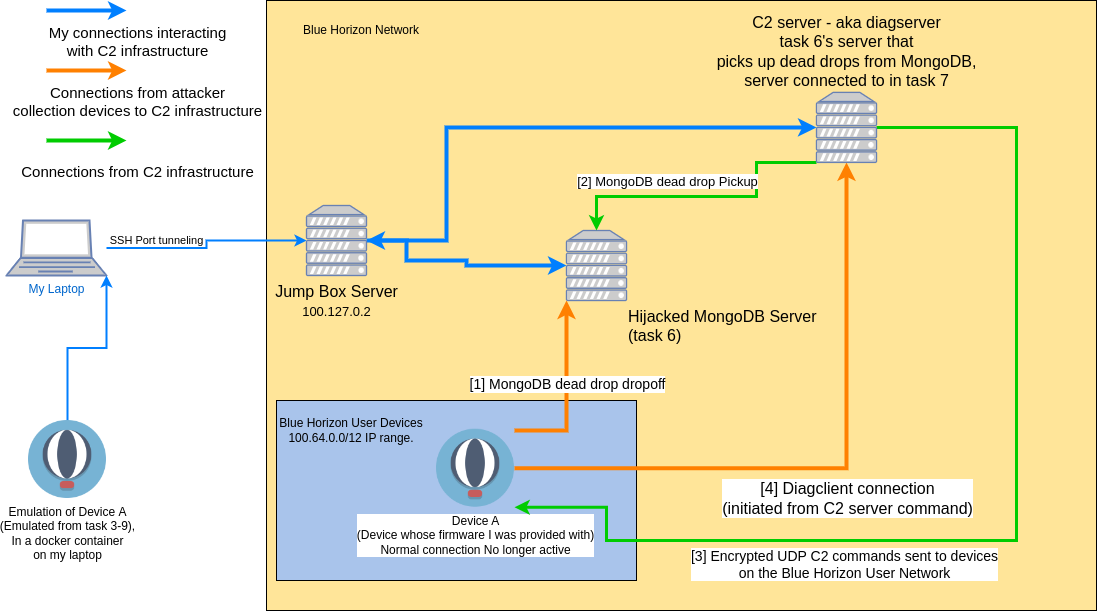

The diagram above was exported from draw.io. Its source (the exported page's mxGraphModel, read from the mxfile embedded in the PNG):
<mxGraphModel dx="794" dy="479" grid="1" gridSize="10" guides="1" tooltips="1" connect="1" arrows="1" fold="1" page="1" pageScale="1" pageWidth="850" pageHeight="1100" math="0" shadow="0">
  <root>
    <mxCell id="0" />
    <mxCell id="1" parent="0" />
    <mxCell id="RvN7dAP-kLqGBsl8WalD-47" value="" style="whiteSpace=wrap;html=1;fillColor=#FFE599;" parent="1" vertex="1">
      <mxGeometry x="270" width="830" height="610" as="geometry" />
    </mxCell>
    <mxCell id="RvN7dAP-kLqGBsl8WalD-48" value="" style="whiteSpace=wrap;html=1;fillColor=#A9C4EB;" parent="1" vertex="1">
      <mxGeometry x="280" y="400" width="360" height="180" as="geometry" />
    </mxCell>
    <mxCell id="RvN7dAP-kLqGBsl8WalD-40" value="" style="edgeStyle=orthogonalEdgeStyle;rounded=0;orthogonalLoop=1;jettySize=auto;html=1;entryX=0;entryY=0.5;entryDx=0;entryDy=0;entryPerimeter=0;strokeWidth=2;strokeColor=#007FFF;" parent="1" source="RvN7dAP-kLqGBsl8WalD-1" target="RvN7dAP-kLqGBsl8WalD-3" edge="1">
      <mxGeometry relative="1" as="geometry">
        <mxPoint x="190" y="247.5" as="targetPoint" />
      </mxGeometry>
    </mxCell>
    <mxCell id="RvN7dAP-kLqGBsl8WalD-41" value="SSH Port tunneling" style="edgeLabel;html=1;align=center;verticalAlign=middle;resizable=0;points=[];" parent="RvN7dAP-kLqGBsl8WalD-40" connectable="0" vertex="1">
      <mxGeometry x="-0.3021" y="4" relative="1" as="geometry">
        <mxPoint x="-23" y="-4" as="offset" />
      </mxGeometry>
    </mxCell>
    <mxCell id="RvN7dAP-kLqGBsl8WalD-1" value="My Laptop" style="fontColor=#0066CC;verticalAlign=top;verticalLabelPosition=bottom;labelPosition=center;align=center;html=1;outlineConnect=0;fillColor=#CCCCCC;strokeColor=#6881B3;gradientColor=none;gradientDirection=north;strokeWidth=2;shape=mxgraph.networks.laptop;" parent="1" vertex="1">
      <mxGeometry x="10" y="220" width="100" height="55" as="geometry" />
    </mxCell>
    <mxCell id="RvN7dAP-kLqGBsl8WalD-30" value="" style="edgeStyle=orthogonalEdgeStyle;rounded=0;orthogonalLoop=1;jettySize=auto;html=1;entryX=0;entryY=0.5;entryDx=0;entryDy=0;entryPerimeter=0;strokeWidth=4;strokeColor=#007FFF;" parent="1" source="RvN7dAP-kLqGBsl8WalD-3" target="RvN7dAP-kLqGBsl8WalD-26" edge="1">
      <mxGeometry relative="1" as="geometry">
        <mxPoint x="450" y="240" as="targetPoint" />
        <Array as="points">
          <mxPoint x="450" y="240" />
          <mxPoint x="450" y="127" />
        </Array>
      </mxGeometry>
    </mxCell>
    <mxCell id="RvN7dAP-kLqGBsl8WalD-3" value="&lt;font color=&quot;#000000&quot; style=&quot;font-size: 16px;&quot;&gt;Jump Box Server&lt;br&gt;&lt;/font&gt;&lt;font style=&quot;font-size: 13px;&quot; color=&quot;#000000&quot;&gt;100.127.0.2&lt;/font&gt;&lt;font color=&quot;#000000&quot; style=&quot;font-size: 16px;&quot;&gt;&lt;br&gt;&lt;/font&gt;" style="fontColor=#0066CC;verticalAlign=top;verticalLabelPosition=bottom;labelPosition=center;align=center;html=1;outlineConnect=0;fillColor=#CCCCCC;strokeColor=#6881B3;gradientColor=none;gradientDirection=north;strokeWidth=2;shape=mxgraph.networks.server;" parent="1" vertex="1">
      <mxGeometry x="310" y="205" width="60" height="70" as="geometry" />
    </mxCell>
    <mxCell id="RvN7dAP-kLqGBsl8WalD-32" value="" style="edgeStyle=orthogonalEdgeStyle;rounded=0;orthogonalLoop=1;jettySize=auto;html=1;entryX=0;entryY=1;entryDx=0;entryDy=0;entryPerimeter=0;strokeWidth=4;strokeColor=#FF8000;" parent="1" source="RvN7dAP-kLqGBsl8WalD-18" target="RvN7dAP-kLqGBsl8WalD-20" edge="1">
      <mxGeometry relative="1" as="geometry">
        <mxPoint x="598" y="467.75" as="targetPoint" />
        <Array as="points">
          <mxPoint x="570" y="430" />
        </Array>
      </mxGeometry>
    </mxCell>
    <mxCell id="RvN7dAP-kLqGBsl8WalD-39" value="&lt;font style=&quot;font-size: 14px;&quot;&gt;[1] MongoDB dead drop dropoff&lt;br&gt;&lt;/font&gt;" style="edgeLabel;html=1;align=center;verticalAlign=middle;resizable=0;points=[];" parent="RvN7dAP-kLqGBsl8WalD-32" connectable="0" vertex="1">
      <mxGeometry x="0.0863" relative="1" as="geometry">
        <mxPoint as="offset" />
      </mxGeometry>
    </mxCell>
    <mxCell id="RvN7dAP-kLqGBsl8WalD-33" value="" style="edgeStyle=orthogonalEdgeStyle;rounded=0;orthogonalLoop=1;jettySize=auto;html=1;strokeWidth=4;strokeColor=#FF8000;" parent="1" source="RvN7dAP-kLqGBsl8WalD-18" target="RvN7dAP-kLqGBsl8WalD-26" edge="1">
      <mxGeometry relative="1" as="geometry">
        <mxPoint x="598" y="467.75" as="targetPoint" />
      </mxGeometry>
    </mxCell>
    <mxCell id="RvN7dAP-kLqGBsl8WalD-35" value="&lt;font style=&quot;font-size: 16px;&quot;&gt;[4] Diagclient connection &lt;br&gt;(initiated from C2 server command)&lt;/font&gt;" style="edgeLabel;html=1;align=center;verticalAlign=middle;resizable=0;points=[];" parent="RvN7dAP-kLqGBsl8WalD-33" connectable="0" vertex="1">
      <mxGeometry relative="1" as="geometry">
        <mxPoint x="13" y="30" as="offset" />
      </mxGeometry>
    </mxCell>
    <mxCell id="RvN7dAP-kLqGBsl8WalD-18" value="Device A&lt;br&gt;(Device whose firmware I was provided with)&lt;br&gt;Normal connection No longer active" style="shape=image;html=1;verticalAlign=top;verticalLabelPosition=bottom;labelBackgroundColor=#ffffff;imageAspect=0;aspect=fixed;image=https://cdn2.iconfinder.com/data/icons/circle-icons-1/64/hotair-128.png" parent="1" vertex="1">
      <mxGeometry x="440" y="428.75" width="78" height="78" as="geometry" />
    </mxCell>
    <mxCell id="RvN7dAP-kLqGBsl8WalD-31" value="" style="edgeStyle=orthogonalEdgeStyle;rounded=0;orthogonalLoop=1;jettySize=auto;html=1;entryX=1;entryY=0.5;entryDx=0;entryDy=0;entryPerimeter=0;strokeColor=#007FFF;startArrow=classic;startFill=1;strokeWidth=4;" parent="1" source="RvN7dAP-kLqGBsl8WalD-20" target="RvN7dAP-kLqGBsl8WalD-3" edge="1">
      <mxGeometry relative="1" as="geometry">
        <mxPoint x="490" y="243.5" as="targetPoint" />
        <Array as="points">
          <mxPoint x="470" y="265" />
          <mxPoint x="470" y="260" />
          <mxPoint x="410" y="260" />
          <mxPoint x="410" y="240" />
        </Array>
      </mxGeometry>
    </mxCell>
    <mxCell id="RvN7dAP-kLqGBsl8WalD-20" value="&lt;font color=&quot;#000000&quot; style=&quot;font-size: 16px;&quot;&gt;Hijacked MongoDB Server&lt;br&gt;(task 6)&lt;br&gt;&lt;/font&gt;" style="fontColor=#0066CC;verticalAlign=top;verticalLabelPosition=bottom;labelPosition=right;align=left;html=1;outlineConnect=0;fillColor=#CCCCCC;strokeColor=#6881B3;gradientColor=none;gradientDirection=north;strokeWidth=2;shape=mxgraph.networks.server;" parent="1" vertex="1">
      <mxGeometry x="570" y="230" width="60" height="70" as="geometry" />
    </mxCell>
    <mxCell id="RvN7dAP-kLqGBsl8WalD-42" value="" style="edgeStyle=orthogonalEdgeStyle;rounded=0;orthogonalLoop=1;jettySize=auto;html=1;entryX=1;entryY=1;entryDx=0;entryDy=0;entryPerimeter=0;strokeWidth=2;strokeColor=#007FFF;" parent="1" source="RvN7dAP-kLqGBsl8WalD-22" target="RvN7dAP-kLqGBsl8WalD-1" edge="1">
      <mxGeometry relative="1" as="geometry">
        <mxPoint x="60" y="340" as="targetPoint" />
      </mxGeometry>
    </mxCell>
    <mxCell id="RvN7dAP-kLqGBsl8WalD-22" value="Emulation of Device&amp;nbsp;A&lt;br&gt;(Emulated from task 3-9),&lt;br&gt;In a docker container &lt;br&gt;on my laptop" style="shape=image;html=1;verticalAlign=top;verticalLabelPosition=bottom;labelBackgroundColor=#ffffff;imageAspect=0;aspect=fixed;image=https://cdn2.iconfinder.com/data/icons/circle-icons-1/64/hotair-128.png" parent="1" vertex="1">
      <mxGeometry x="32" y="420" width="78" height="78" as="geometry" />
    </mxCell>
    <mxCell id="RvN7dAP-kLqGBsl8WalD-25" value="Blue Horizon User Devices&lt;br&gt;100.64.0.0/12 IP range." style="text;strokeColor=none;align=center;fillColor=none;html=1;verticalAlign=middle;whiteSpace=wrap;rounded=0;" parent="1" vertex="1">
      <mxGeometry x="270" y="410" width="170" height="40" as="geometry" />
    </mxCell>
    <mxCell id="RvN7dAP-kLqGBsl8WalD-34" value="" style="edgeStyle=orthogonalEdgeStyle;rounded=0;orthogonalLoop=1;jettySize=auto;html=1;exitX=0;exitY=1;exitDx=0;exitDy=0;exitPerimeter=0;entryX=0.5;entryY=0;entryDx=0;entryDy=0;entryPerimeter=0;strokeColor=#00CC00;strokeWidth=3;" parent="1" source="RvN7dAP-kLqGBsl8WalD-26" target="RvN7dAP-kLqGBsl8WalD-20" edge="1">
      <mxGeometry relative="1" as="geometry">
        <mxPoint x="960" y="126.88" as="targetPoint" />
        <Array as="points">
          <mxPoint x="760" y="162" />
          <mxPoint x="760" y="196" />
          <mxPoint x="600" y="196" />
        </Array>
      </mxGeometry>
    </mxCell>
    <mxCell id="RvN7dAP-kLqGBsl8WalD-38" value="&lt;font style=&quot;font-size: 13px;&quot;&gt;[2] MongoDB dead drop Pickup&lt;/font&gt;" style="edgeLabel;html=1;align=center;verticalAlign=middle;resizable=0;points=[];" parent="RvN7dAP-kLqGBsl8WalD-34" connectable="0" vertex="1">
      <mxGeometry x="0.0828" y="-1" relative="1" as="geometry">
        <mxPoint x="-28" y="-15" as="offset" />
      </mxGeometry>
    </mxCell>
    <mxCell id="RvN7dAP-kLqGBsl8WalD-36" value="" style="edgeStyle=orthogonalEdgeStyle;rounded=0;orthogonalLoop=1;jettySize=auto;html=1;entryX=1;entryY=1;entryDx=0;entryDy=0;strokeWidth=3;strokeColor=#00CC00;" parent="1" source="RvN7dAP-kLqGBsl8WalD-26" target="RvN7dAP-kLqGBsl8WalD-18" edge="1">
      <mxGeometry relative="1" as="geometry">
        <mxPoint x="950" y="570" as="targetPoint" />
        <Array as="points">
          <mxPoint x="1020" y="127" />
          <mxPoint x="1020" y="540" />
          <mxPoint x="610" y="540" />
          <mxPoint x="610" y="507" />
        </Array>
      </mxGeometry>
    </mxCell>
    <mxCell id="RvN7dAP-kLqGBsl8WalD-37" value="&lt;font style=&quot;font-size: 14px;&quot;&gt;[3] Encrypted UDP C2 commands sent to devices &lt;br&gt;on the Blue Horizon User Network&lt;/font&gt;" style="edgeLabel;html=1;align=center;verticalAlign=middle;resizable=0;points=[];" parent="RvN7dAP-kLqGBsl8WalD-36" connectable="0" vertex="1">
      <mxGeometry x="0.2059" y="-2" relative="1" as="geometry">
        <mxPoint x="-70" y="25" as="offset" />
      </mxGeometry>
    </mxCell>
    <mxCell id="RvN7dAP-kLqGBsl8WalD-26" value="&lt;font color=&quot;#000000&quot; style=&quot;font-size: 16px;&quot;&gt;C2 server - aka diagserver&lt;br&gt;task 6's server that &lt;br&gt;picks up dead drops from MongoDB,&lt;br&gt;server connected to in task 7&lt;br&gt;&lt;/font&gt;" style="fontColor=#0066CC;verticalAlign=bottom;verticalLabelPosition=top;labelPosition=center;align=center;html=1;outlineConnect=0;fillColor=#CCCCCC;strokeColor=#6881B3;gradientColor=none;gradientDirection=north;strokeWidth=2;shape=mxgraph.networks.server;" parent="1" vertex="1">
      <mxGeometry x="820" y="91.88" width="60" height="70" as="geometry" />
    </mxCell>
    <mxCell id="RvN7dAP-kLqGBsl8WalD-49" value="Blue Horizon Network" style="text;strokeColor=none;align=center;fillColor=none;html=1;verticalAlign=middle;whiteSpace=wrap;rounded=0;" parent="1" vertex="1">
      <mxGeometry x="280" y="10" width="170" height="40" as="geometry" />
    </mxCell>
    <mxCell id="RvN7dAP-kLqGBsl8WalD-50" value="" style="edgeStyle=none;orthogonalLoop=1;jettySize=auto;html=1;rounded=0;fillColor=#007FFF;strokeWidth=4;strokeColor=#007FFF;" parent="1" edge="1">
      <mxGeometry width="80" relative="1" as="geometry">
        <mxPoint x="50" y="10" as="sourcePoint" />
        <mxPoint x="130" y="10" as="targetPoint" />
        <Array as="points" />
      </mxGeometry>
    </mxCell>
    <mxCell id="RvN7dAP-kLqGBsl8WalD-53" value="&lt;font style=&quot;font-size: 15px;&quot;&gt;My connections interacting &lt;br&gt;with C2 infrastructure&lt;/font&gt;" style="edgeLabel;html=1;align=center;verticalAlign=middle;resizable=0;points=[];" parent="RvN7dAP-kLqGBsl8WalD-50" connectable="0" vertex="1">
      <mxGeometry x="0.3464" relative="1" as="geometry">
        <mxPoint x="36" y="30" as="offset" />
      </mxGeometry>
    </mxCell>
    <mxCell id="RvN7dAP-kLqGBsl8WalD-54" value="" style="edgeStyle=none;orthogonalLoop=1;jettySize=auto;html=1;rounded=0;fillColor=#007FFF;strokeWidth=4;strokeColor=#FF8000;" parent="1" edge="1">
      <mxGeometry width="80" relative="1" as="geometry">
        <mxPoint x="50" y="70" as="sourcePoint" />
        <mxPoint x="130" y="70" as="targetPoint" />
        <Array as="points" />
      </mxGeometry>
    </mxCell>
    <mxCell id="RvN7dAP-kLqGBsl8WalD-55" value="&lt;span style=&quot;font-size: 15px;&quot;&gt;Connections from attacker &lt;br&gt;collection devices to C2 infrastructure&lt;/span&gt;" style="edgeLabel;html=1;align=center;verticalAlign=middle;resizable=0;points=[];" parent="RvN7dAP-kLqGBsl8WalD-54" connectable="0" vertex="1">
      <mxGeometry x="0.3464" relative="1" as="geometry">
        <mxPoint x="36" y="30" as="offset" />
      </mxGeometry>
    </mxCell>
    <mxCell id="RvN7dAP-kLqGBsl8WalD-56" value="" style="edgeStyle=none;orthogonalLoop=1;jettySize=auto;html=1;rounded=0;fillColor=#007FFF;strokeWidth=4;strokeColor=#00CC00;" parent="1" edge="1">
      <mxGeometry width="80" relative="1" as="geometry">
        <mxPoint x="50" y="140" as="sourcePoint" />
        <mxPoint x="130" y="140" as="targetPoint" />
        <Array as="points" />
      </mxGeometry>
    </mxCell>
    <mxCell id="RvN7dAP-kLqGBsl8WalD-57" value="&lt;span style=&quot;font-size: 15px;&quot;&gt;Connections from&amp;nbsp;C2 infrastructure&lt;/span&gt;" style="edgeLabel;html=1;align=center;verticalAlign=middle;resizable=0;points=[];" parent="RvN7dAP-kLqGBsl8WalD-56" connectable="0" vertex="1">
      <mxGeometry x="0.3464" relative="1" as="geometry">
        <mxPoint x="36" y="30" as="offset" />
      </mxGeometry>
    </mxCell>
  </root>
</mxGraphModel>